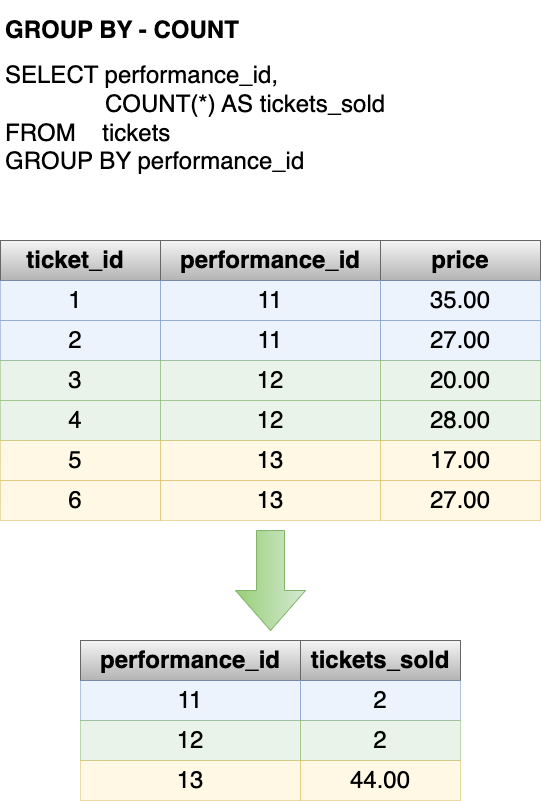

The diagram above was exported from draw.io. Its source (the exported page's mxGraphModel, read from the mxfile embedded in the PNG):
<mxGraphModel dx="954" dy="674" grid="1" gridSize="10" guides="1" tooltips="1" connect="1" arrows="1" fold="1" page="1" pageScale="1" pageWidth="1100" pageHeight="850" math="0" shadow="0">
  <root>
    <mxCell id="0" />
    <mxCell id="1" parent="0" />
    <mxCell id="JNtBblWm2F0aVOF02Jqi-1" value="" style="verticalLabelPosition=bottom;verticalAlign=top;html=1;shape=mxgraph.basic.rect;fillColor2=none;strokeWidth=1;size=20;indent=5;fillColor=#f5f5f5;gradientColor=#b3b3b3;strokeColor=#666666;container=0;" parent="1" vertex="1">
      <mxGeometry x="430" y="270" width="220" height="40" as="geometry" />
    </mxCell>
    <mxCell id="JNtBblWm2F0aVOF02Jqi-2" value="&lt;span style=&quot;font-size: 24px;&quot;&gt;&lt;b style=&quot;&quot;&gt;performance_id&lt;/b&gt;&lt;/span&gt;" style="text;html=1;strokeColor=none;fillColor=none;align=center;verticalAlign=middle;whiteSpace=wrap;rounded=0;container=0;" parent="1" vertex="1">
      <mxGeometry x="477" y="275" width="126" height="30" as="geometry" />
    </mxCell>
    <mxCell id="JNtBblWm2F0aVOF02Jqi-3" value="" style="verticalLabelPosition=bottom;verticalAlign=top;html=1;shape=mxgraph.basic.rect;fillColor2=none;strokeWidth=1;size=20;indent=5;fillColor=#f5f5f5;gradientColor=#b3b3b3;strokeColor=#666666;container=0;" parent="1" vertex="1">
      <mxGeometry x="650" y="270" width="160" height="40" as="geometry" />
    </mxCell>
    <mxCell id="JNtBblWm2F0aVOF02Jqi-4" value="&lt;span style=&quot;font-size: 24px;&quot;&gt;&lt;b style=&quot;&quot;&gt;price&lt;/b&gt;&lt;/span&gt;" style="text;html=1;strokeColor=none;fillColor=none;align=center;verticalAlign=middle;whiteSpace=wrap;rounded=0;container=0;" parent="1" vertex="1">
      <mxGeometry x="682" y="275" width="96" height="30" as="geometry" />
    </mxCell>
    <mxCell id="JNtBblWm2F0aVOF02Jqi-5" value="" style="verticalLabelPosition=bottom;verticalAlign=top;html=1;shape=mxgraph.basic.rect;fillColor2=none;strokeWidth=1;size=20;indent=5;container=0;opacity=50;fillColor=#dae8fc;strokeColor=#6c8ebf;" parent="1" vertex="1">
      <mxGeometry x="650" y="310" width="160" height="40" as="geometry" />
    </mxCell>
    <mxCell id="JNtBblWm2F0aVOF02Jqi-6" value="" style="verticalLabelPosition=bottom;verticalAlign=top;html=1;shape=mxgraph.basic.rect;fillColor2=none;strokeWidth=1;size=20;indent=5;container=0;fillColor=#dae8fc;strokeColor=#6c8ebf;opacity=50;" parent="1" vertex="1">
      <mxGeometry x="430" y="310" width="220" height="40" as="geometry" />
    </mxCell>
    <mxCell id="JNtBblWm2F0aVOF02Jqi-7" value="" style="verticalLabelPosition=bottom;verticalAlign=top;html=1;shape=mxgraph.basic.rect;fillColor2=none;strokeWidth=1;size=20;indent=5;fillColor=#f5f5f5;gradientColor=#b3b3b3;strokeColor=#666666;container=0;" parent="1" vertex="1">
      <mxGeometry x="270" y="270" width="160" height="40" as="geometry" />
    </mxCell>
    <mxCell id="JNtBblWm2F0aVOF02Jqi-8" value="&lt;span style=&quot;font-size: 24px;&quot;&gt;&lt;b style=&quot;&quot;&gt;ticket_id&lt;/b&gt;&lt;/span&gt;" style="text;html=1;strokeColor=none;fillColor=none;align=center;verticalAlign=middle;whiteSpace=wrap;rounded=0;container=0;" parent="1" vertex="1">
      <mxGeometry x="282" y="275" width="126" height="30" as="geometry" />
    </mxCell>
    <mxCell id="JNtBblWm2F0aVOF02Jqi-9" value="" style="verticalLabelPosition=bottom;verticalAlign=top;html=1;shape=mxgraph.basic.rect;fillColor2=none;strokeWidth=1;size=20;indent=5;container=1;opacity=50;fillColor=#dae8fc;strokeColor=#6c8ebf;" parent="1" vertex="1">
      <mxGeometry x="270" y="310" width="160" height="40" as="geometry" />
    </mxCell>
    <mxCell id="JNtBblWm2F0aVOF02Jqi-10" value="1" style="text;html=1;strokeColor=none;fillColor=none;align=center;verticalAlign=middle;whiteSpace=wrap;rounded=0;fontSize=24;opacity=50;" parent="1" vertex="1">
      <mxGeometry x="315" y="315" width="60" height="30" as="geometry" />
    </mxCell>
    <mxCell id="JNtBblWm2F0aVOF02Jqi-11" value="35.00" style="text;html=1;strokeColor=none;fillColor=none;align=center;verticalAlign=middle;whiteSpace=wrap;rounded=0;fontSize=24;opacity=50;" parent="1" vertex="1">
      <mxGeometry x="700" y="315" width="60" height="30" as="geometry" />
    </mxCell>
    <mxCell id="JNtBblWm2F0aVOF02Jqi-12" value="" style="verticalLabelPosition=bottom;verticalAlign=top;html=1;shape=mxgraph.basic.rect;fillColor2=none;strokeWidth=1;size=20;indent=5;container=1;opacity=50;fillColor=#dae8fc;strokeColor=#6c8ebf;" parent="1" vertex="1">
      <mxGeometry x="270" y="350" width="160" height="40" as="geometry" />
    </mxCell>
    <mxCell id="JNtBblWm2F0aVOF02Jqi-13" value="2" style="text;html=1;strokeColor=none;fillColor=none;align=center;verticalAlign=middle;whiteSpace=wrap;rounded=0;fontSize=24;opacity=50;" parent="JNtBblWm2F0aVOF02Jqi-12" vertex="1">
      <mxGeometry x="45" y="5" width="60" height="30" as="geometry" />
    </mxCell>
    <mxCell id="JNtBblWm2F0aVOF02Jqi-14" value="" style="verticalLabelPosition=bottom;verticalAlign=top;html=1;shape=mxgraph.basic.rect;fillColor2=none;strokeWidth=1;size=20;indent=5;container=0;fillColor=#dae8fc;strokeColor=#6c8ebf;opacity=50;" parent="1" vertex="1">
      <mxGeometry x="430" y="350" width="220" height="40" as="geometry" />
    </mxCell>
    <mxCell id="JNtBblWm2F0aVOF02Jqi-15" value="" style="verticalLabelPosition=bottom;verticalAlign=top;html=1;shape=mxgraph.basic.rect;fillColor2=none;strokeWidth=1;size=20;indent=5;container=0;opacity=50;fillColor=#dae8fc;strokeColor=#6c8ebf;" parent="1" vertex="1">
      <mxGeometry x="650" y="350" width="160" height="40" as="geometry" />
    </mxCell>
    <mxCell id="JNtBblWm2F0aVOF02Jqi-16" value="11" style="text;html=1;strokeColor=none;fillColor=none;align=center;verticalAlign=middle;whiteSpace=wrap;rounded=0;fontSize=24;opacity=50;" parent="1" vertex="1">
      <mxGeometry x="510" y="355" width="60" height="30" as="geometry" />
    </mxCell>
    <mxCell id="JNtBblWm2F0aVOF02Jqi-17" value="11" style="text;html=1;strokeColor=none;fillColor=none;align=center;verticalAlign=middle;whiteSpace=wrap;rounded=0;fontSize=24;opacity=50;" parent="1" vertex="1">
      <mxGeometry x="510" y="315" width="60" height="30" as="geometry" />
    </mxCell>
    <mxCell id="JNtBblWm2F0aVOF02Jqi-18" value="" style="verticalLabelPosition=bottom;verticalAlign=top;html=1;shape=mxgraph.basic.rect;fillColor2=none;strokeWidth=1;size=20;indent=5;container=1;opacity=50;fillColor=#d5e8d4;strokeColor=#82b366;" parent="1" vertex="1">
      <mxGeometry x="270" y="390" width="160" height="40" as="geometry" />
    </mxCell>
    <mxCell id="JNtBblWm2F0aVOF02Jqi-19" value="3" style="text;html=1;strokeColor=none;fillColor=none;align=center;verticalAlign=middle;whiteSpace=wrap;rounded=0;fontSize=24;opacity=50;" parent="JNtBblWm2F0aVOF02Jqi-18" vertex="1">
      <mxGeometry x="45" y="5" width="60" height="30" as="geometry" />
    </mxCell>
    <mxCell id="JNtBblWm2F0aVOF02Jqi-20" value="" style="verticalLabelPosition=bottom;verticalAlign=top;html=1;shape=mxgraph.basic.rect;fillColor2=none;strokeWidth=1;size=20;indent=5;container=0;fillColor=#d5e8d4;strokeColor=#82b366;opacity=50;" parent="1" vertex="1">
      <mxGeometry x="430" y="390" width="220" height="40" as="geometry" />
    </mxCell>
    <mxCell id="JNtBblWm2F0aVOF02Jqi-21" value="" style="verticalLabelPosition=bottom;verticalAlign=top;html=1;shape=mxgraph.basic.rect;fillColor2=none;strokeWidth=1;size=20;indent=5;container=0;opacity=50;fillColor=#d5e8d4;strokeColor=#82b366;" parent="1" vertex="1">
      <mxGeometry x="650" y="390" width="160" height="40" as="geometry" />
    </mxCell>
    <mxCell id="JNtBblWm2F0aVOF02Jqi-22" value="12" style="text;html=1;strokeColor=none;fillColor=none;align=center;verticalAlign=middle;whiteSpace=wrap;rounded=0;fontSize=24;opacity=50;" parent="1" vertex="1">
      <mxGeometry x="510" y="395" width="60" height="30" as="geometry" />
    </mxCell>
    <mxCell id="JNtBblWm2F0aVOF02Jqi-23" value="" style="verticalLabelPosition=bottom;verticalAlign=top;html=1;shape=mxgraph.basic.rect;fillColor2=none;strokeWidth=1;size=20;indent=5;container=1;opacity=50;fillColor=#d5e8d4;strokeColor=#82b366;" parent="1" vertex="1">
      <mxGeometry x="270" y="430" width="160" height="40" as="geometry" />
    </mxCell>
    <mxCell id="JNtBblWm2F0aVOF02Jqi-24" value="4" style="text;html=1;strokeColor=none;fillColor=none;align=center;verticalAlign=middle;whiteSpace=wrap;rounded=0;fontSize=24;opacity=50;" parent="JNtBblWm2F0aVOF02Jqi-23" vertex="1">
      <mxGeometry x="45" y="5" width="60" height="30" as="geometry" />
    </mxCell>
    <mxCell id="JNtBblWm2F0aVOF02Jqi-25" value="" style="verticalLabelPosition=bottom;verticalAlign=top;html=1;shape=mxgraph.basic.rect;fillColor2=none;strokeWidth=1;size=20;indent=5;container=0;fillColor=#d5e8d4;strokeColor=#82b366;opacity=50;" parent="1" vertex="1">
      <mxGeometry x="430" y="430" width="220" height="40" as="geometry" />
    </mxCell>
    <mxCell id="JNtBblWm2F0aVOF02Jqi-26" value="" style="verticalLabelPosition=bottom;verticalAlign=top;html=1;shape=mxgraph.basic.rect;fillColor2=none;strokeWidth=1;size=20;indent=5;container=0;opacity=50;fillColor=#d5e8d4;strokeColor=#82b366;" parent="1" vertex="1">
      <mxGeometry x="650" y="430" width="160" height="40" as="geometry" />
    </mxCell>
    <mxCell id="JNtBblWm2F0aVOF02Jqi-27" value="12" style="text;html=1;strokeColor=none;fillColor=none;align=center;verticalAlign=middle;whiteSpace=wrap;rounded=0;fontSize=24;opacity=50;" parent="1" vertex="1">
      <mxGeometry x="510" y="435" width="60" height="30" as="geometry" />
    </mxCell>
    <mxCell id="JNtBblWm2F0aVOF02Jqi-28" value="" style="verticalLabelPosition=bottom;verticalAlign=top;html=1;shape=mxgraph.basic.rect;fillColor2=none;strokeWidth=1;size=20;indent=5;container=1;opacity=50;fillColor=#fff2cc;strokeColor=#d6b656;" parent="1" vertex="1">
      <mxGeometry x="270" y="470" width="160" height="40" as="geometry" />
    </mxCell>
    <mxCell id="JNtBblWm2F0aVOF02Jqi-29" value="5" style="text;html=1;strokeColor=none;fillColor=none;align=center;verticalAlign=middle;whiteSpace=wrap;rounded=0;fontSize=24;opacity=50;" parent="JNtBblWm2F0aVOF02Jqi-28" vertex="1">
      <mxGeometry x="45" y="5" width="60" height="30" as="geometry" />
    </mxCell>
    <mxCell id="JNtBblWm2F0aVOF02Jqi-30" value="" style="verticalLabelPosition=bottom;verticalAlign=top;html=1;shape=mxgraph.basic.rect;fillColor2=none;strokeWidth=1;size=20;indent=5;container=0;fillColor=#fff2cc;strokeColor=#d6b656;opacity=50;" parent="1" vertex="1">
      <mxGeometry x="430" y="470" width="220" height="40" as="geometry" />
    </mxCell>
    <mxCell id="JNtBblWm2F0aVOF02Jqi-31" value="" style="verticalLabelPosition=bottom;verticalAlign=top;html=1;shape=mxgraph.basic.rect;fillColor2=none;strokeWidth=1;size=20;indent=5;container=0;fillColor=#fff2cc;strokeColor=#d6b656;opacity=50;" parent="1" vertex="1">
      <mxGeometry x="650" y="470" width="160" height="40" as="geometry" />
    </mxCell>
    <mxCell id="JNtBblWm2F0aVOF02Jqi-32" value="13" style="text;html=1;strokeColor=none;fillColor=none;align=center;verticalAlign=middle;whiteSpace=wrap;rounded=0;fontSize=24;opacity=50;" parent="1" vertex="1">
      <mxGeometry x="510" y="475" width="60" height="30" as="geometry" />
    </mxCell>
    <mxCell id="JNtBblWm2F0aVOF02Jqi-33" value="" style="verticalLabelPosition=bottom;verticalAlign=top;html=1;shape=mxgraph.basic.rect;fillColor2=none;strokeWidth=1;size=20;indent=5;container=1;opacity=50;fillColor=#fff2cc;strokeColor=#d6b656;" parent="1" vertex="1">
      <mxGeometry x="270" y="510" width="160" height="40" as="geometry" />
    </mxCell>
    <mxCell id="JNtBblWm2F0aVOF02Jqi-34" value="6" style="text;html=1;strokeColor=none;fillColor=none;align=center;verticalAlign=middle;whiteSpace=wrap;rounded=0;fontSize=24;opacity=50;" parent="JNtBblWm2F0aVOF02Jqi-33" vertex="1">
      <mxGeometry x="45" y="5" width="60" height="30" as="geometry" />
    </mxCell>
    <mxCell id="JNtBblWm2F0aVOF02Jqi-35" value="" style="verticalLabelPosition=bottom;verticalAlign=top;html=1;shape=mxgraph.basic.rect;fillColor2=none;strokeWidth=1;size=20;indent=5;container=0;fillColor=#fff2cc;strokeColor=#d6b656;opacity=50;" parent="1" vertex="1">
      <mxGeometry x="430" y="510" width="220" height="40" as="geometry" />
    </mxCell>
    <mxCell id="JNtBblWm2F0aVOF02Jqi-36" value="" style="verticalLabelPosition=bottom;verticalAlign=top;html=1;shape=mxgraph.basic.rect;fillColor2=none;strokeWidth=1;size=20;indent=5;container=0;fillColor=#fff2cc;strokeColor=#d6b656;opacity=50;" parent="1" vertex="1">
      <mxGeometry x="650" y="510" width="160" height="40" as="geometry" />
    </mxCell>
    <mxCell id="JNtBblWm2F0aVOF02Jqi-37" value="13" style="text;html=1;strokeColor=none;fillColor=none;align=center;verticalAlign=middle;whiteSpace=wrap;rounded=0;fontSize=24;opacity=50;" parent="1" vertex="1">
      <mxGeometry x="510" y="515" width="60" height="30" as="geometry" />
    </mxCell>
    <mxCell id="JNtBblWm2F0aVOF02Jqi-38" value="27.00" style="text;html=1;strokeColor=none;fillColor=none;align=center;verticalAlign=middle;whiteSpace=wrap;rounded=0;fontSize=24;opacity=50;" parent="1" vertex="1">
      <mxGeometry x="700" y="355" width="60" height="30" as="geometry" />
    </mxCell>
    <mxCell id="JNtBblWm2F0aVOF02Jqi-39" value="20.00" style="text;html=1;strokeColor=none;fillColor=none;align=center;verticalAlign=middle;whiteSpace=wrap;rounded=0;fontSize=24;opacity=50;" parent="1" vertex="1">
      <mxGeometry x="700" y="395" width="60" height="30" as="geometry" />
    </mxCell>
    <mxCell id="JNtBblWm2F0aVOF02Jqi-40" value="28.00" style="text;html=1;strokeColor=none;fillColor=none;align=center;verticalAlign=middle;whiteSpace=wrap;rounded=0;fontSize=24;opacity=50;" parent="1" vertex="1">
      <mxGeometry x="700" y="435" width="60" height="30" as="geometry" />
    </mxCell>
    <mxCell id="JNtBblWm2F0aVOF02Jqi-41" value="17.00" style="text;html=1;strokeColor=none;fillColor=none;align=center;verticalAlign=middle;whiteSpace=wrap;rounded=0;fontSize=24;opacity=50;" parent="1" vertex="1">
      <mxGeometry x="700" y="475" width="60" height="30" as="geometry" />
    </mxCell>
    <mxCell id="JNtBblWm2F0aVOF02Jqi-42" value="27.00" style="text;html=1;strokeColor=none;fillColor=none;align=center;verticalAlign=middle;whiteSpace=wrap;rounded=0;fontSize=24;opacity=50;" parent="1" vertex="1">
      <mxGeometry x="700" y="515" width="60" height="30" as="geometry" />
    </mxCell>
    <mxCell id="JNtBblWm2F0aVOF02Jqi-43" value="" style="verticalLabelPosition=bottom;verticalAlign=top;html=1;shape=mxgraph.basic.rect;fillColor2=none;strokeWidth=1;size=20;indent=5;fillColor=#f5f5f5;gradientColor=#b3b3b3;strokeColor=#666666;container=0;" parent="1" vertex="1">
      <mxGeometry x="350" y="670" width="220" height="40" as="geometry" />
    </mxCell>
    <mxCell id="JNtBblWm2F0aVOF02Jqi-44" value="&lt;span style=&quot;font-size: 24px;&quot;&gt;&lt;b style=&quot;&quot;&gt;performance_id&lt;/b&gt;&lt;/span&gt;" style="text;html=1;strokeColor=none;fillColor=none;align=center;verticalAlign=middle;whiteSpace=wrap;rounded=0;container=0;" parent="1" vertex="1">
      <mxGeometry x="397" y="675" width="126" height="30" as="geometry" />
    </mxCell>
    <mxCell id="JNtBblWm2F0aVOF02Jqi-45" value="" style="verticalLabelPosition=bottom;verticalAlign=top;html=1;shape=mxgraph.basic.rect;fillColor2=none;strokeWidth=1;size=20;indent=5;fillColor=#f5f5f5;gradientColor=#b3b3b3;strokeColor=#666666;container=0;" parent="1" vertex="1">
      <mxGeometry x="570" y="670" width="160" height="40" as="geometry" />
    </mxCell>
    <mxCell id="JNtBblWm2F0aVOF02Jqi-46" value="&lt;span style=&quot;font-size: 24px;&quot;&gt;&lt;b&gt;tickets_sold&lt;br&gt;&lt;/b&gt;&lt;/span&gt;" style="text;html=1;strokeColor=none;fillColor=none;align=center;verticalAlign=middle;whiteSpace=wrap;rounded=0;container=0;" parent="1" vertex="1">
      <mxGeometry x="602" y="675" width="96" height="30" as="geometry" />
    </mxCell>
    <mxCell id="JNtBblWm2F0aVOF02Jqi-47" value="" style="verticalLabelPosition=bottom;verticalAlign=top;html=1;shape=mxgraph.basic.rect;fillColor2=none;strokeWidth=1;size=20;indent=5;container=0;fillColor=#dae8fc;strokeColor=#6c8ebf;opacity=50;" parent="1" vertex="1">
      <mxGeometry x="570" y="710" width="160" height="40" as="geometry" />
    </mxCell>
    <mxCell id="JNtBblWm2F0aVOF02Jqi-48" value="" style="verticalLabelPosition=bottom;verticalAlign=top;html=1;shape=mxgraph.basic.rect;fillColor2=none;strokeWidth=1;size=20;indent=5;container=0;fillColor=#dae8fc;strokeColor=#6c8ebf;opacity=50;" parent="1" vertex="1">
      <mxGeometry x="350" y="710" width="220" height="40" as="geometry" />
    </mxCell>
    <mxCell id="JNtBblWm2F0aVOF02Jqi-49" value="2" style="text;html=1;strokeColor=none;fillColor=none;align=center;verticalAlign=middle;whiteSpace=wrap;rounded=0;fontSize=24;opacity=50;" parent="1" vertex="1">
      <mxGeometry x="620" y="715" width="60" height="30" as="geometry" />
    </mxCell>
    <mxCell id="JNtBblWm2F0aVOF02Jqi-50" value="11" style="text;html=1;strokeColor=none;fillColor=none;align=center;verticalAlign=middle;whiteSpace=wrap;rounded=0;fontSize=24;opacity=50;" parent="1" vertex="1">
      <mxGeometry x="430" y="715" width="60" height="30" as="geometry" />
    </mxCell>
    <mxCell id="JNtBblWm2F0aVOF02Jqi-51" value="" style="verticalLabelPosition=bottom;verticalAlign=top;html=1;shape=mxgraph.basic.rect;fillColor2=none;strokeWidth=1;size=20;indent=5;container=0;fillColor=#d5e8d4;strokeColor=#82b366;opacity=50;" parent="1" vertex="1">
      <mxGeometry x="350" y="750" width="220" height="40" as="geometry" />
    </mxCell>
    <mxCell id="JNtBblWm2F0aVOF02Jqi-52" value="" style="verticalLabelPosition=bottom;verticalAlign=top;html=1;shape=mxgraph.basic.rect;fillColor2=none;strokeWidth=1;size=20;indent=5;container=0;fillColor=#d5e8d4;strokeColor=#82b366;opacity=50;" parent="1" vertex="1">
      <mxGeometry x="570" y="750" width="160" height="40" as="geometry" />
    </mxCell>
    <mxCell id="JNtBblWm2F0aVOF02Jqi-53" value="12" style="text;html=1;strokeColor=none;fillColor=none;align=center;verticalAlign=middle;whiteSpace=wrap;rounded=0;fontSize=24;opacity=50;" parent="1" vertex="1">
      <mxGeometry x="430" y="755" width="60" height="30" as="geometry" />
    </mxCell>
    <mxCell id="JNtBblWm2F0aVOF02Jqi-54" value="" style="verticalLabelPosition=bottom;verticalAlign=top;html=1;shape=mxgraph.basic.rect;fillColor2=none;strokeWidth=1;size=20;indent=5;container=0;fillColor=#fff2cc;strokeColor=#d6b656;opacity=50;" parent="1" vertex="1">
      <mxGeometry x="350" y="790" width="220" height="40" as="geometry" />
    </mxCell>
    <mxCell id="JNtBblWm2F0aVOF02Jqi-55" value="" style="verticalLabelPosition=bottom;verticalAlign=top;html=1;shape=mxgraph.basic.rect;fillColor2=none;strokeWidth=1;size=20;indent=5;container=0;fillColor=#fff2cc;strokeColor=#d6b656;opacity=50;" parent="1" vertex="1">
      <mxGeometry x="570" y="790" width="160" height="40" as="geometry" />
    </mxCell>
    <mxCell id="JNtBblWm2F0aVOF02Jqi-56" value="13" style="text;html=1;strokeColor=none;fillColor=none;align=center;verticalAlign=middle;whiteSpace=wrap;rounded=0;fontSize=24;opacity=50;" parent="1" vertex="1">
      <mxGeometry x="430" y="795" width="60" height="30" as="geometry" />
    </mxCell>
    <mxCell id="JNtBblWm2F0aVOF02Jqi-57" value="2" style="text;html=1;strokeColor=none;fillColor=none;align=center;verticalAlign=middle;whiteSpace=wrap;rounded=0;fontSize=24;opacity=50;" parent="1" vertex="1">
      <mxGeometry x="620" y="755" width="60" height="30" as="geometry" />
    </mxCell>
    <mxCell id="JNtBblWm2F0aVOF02Jqi-58" value="44.00" style="text;html=1;strokeColor=none;fillColor=none;align=center;verticalAlign=middle;whiteSpace=wrap;rounded=0;fontSize=24;opacity=50;" parent="1" vertex="1">
      <mxGeometry x="620" y="795" width="60" height="30" as="geometry" />
    </mxCell>
    <mxCell id="JNtBblWm2F0aVOF02Jqi-59" value="" style="html=1;shadow=0;dashed=0;align=center;verticalAlign=middle;shape=mxgraph.arrows2.arrow;dy=0.6;dx=40;direction=south;notch=0;fillColor=#d5e8d4;gradientColor=#97d077;strokeColor=#82b366;" parent="1" vertex="1">
      <mxGeometry x="505" y="560" width="70" height="100" as="geometry" />
    </mxCell>
    <mxCell id="JNtBblWm2F0aVOF02Jqi-63" value="&lt;h1&gt;GROUP BY - COUNT&lt;/h1&gt;&lt;div style=&quot;font-size: 24px;&quot;&gt;&lt;span style=&quot;font-size: 24px;&quot;&gt;S&lt;/span&gt;&lt;font style=&quot;font-size: 24px;&quot;&gt;ELECT performance_id,&amp;nbsp;&lt;/font&gt;&lt;/div&gt;&lt;div style=&quot;font-size: 24px;&quot;&gt;&lt;font style=&quot;font-size: 24px;&quot;&gt;&amp;nbsp; &amp;nbsp; &amp;nbsp; &amp;nbsp; &amp;nbsp; &amp;nbsp; &amp;nbsp; &amp;nbsp;COUNT(*) AS tickets_sold&lt;/font&gt;&lt;/div&gt;&lt;div style=&quot;font-size: 24px;&quot;&gt;&lt;font style=&quot;font-size: 24px;&quot;&gt;FROM&amp;nbsp; &amp;nbsp; tickets&lt;/font&gt;&lt;/div&gt;&lt;div style=&quot;font-size: 24px;&quot;&gt;&lt;font style=&quot;font-size: 24px;&quot;&gt;GROUP BY performance_id&lt;/font&gt;&lt;/div&gt;" style="text;html=1;strokeColor=none;fillColor=none;spacing=5;spacingTop=-20;whiteSpace=wrap;overflow=hidden;rounded=0;" parent="1" vertex="1">
      <mxGeometry x="270" y="40" width="530" height="200" as="geometry" />
    </mxCell>
  </root>
</mxGraphModel>